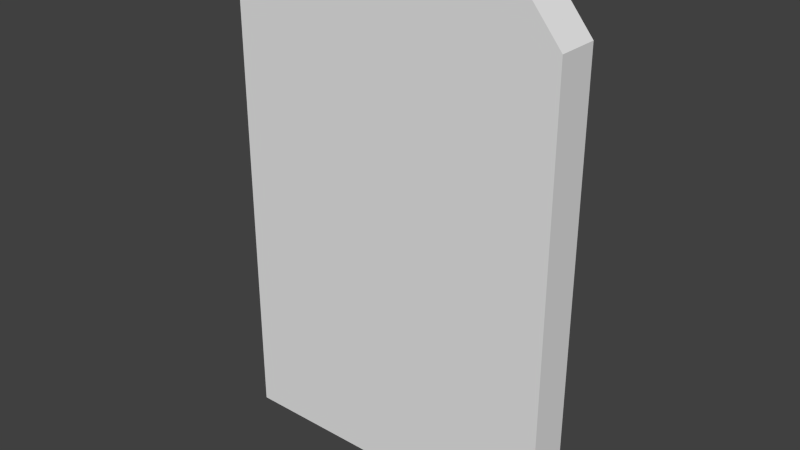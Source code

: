 # Source: shortCoverD.blend  (saved by Blender 2.67.0; exported with 4.5.12 LTS)
import bpy
from mathutils import Matrix  # noqa: F401  (used for matrix-valued properties, if any)

bpy.ops.wm.read_factory_settings(use_empty=True)
scene = bpy.context.scene
scene.name = 'Scene'

# ---- collections
col_collection_1 = bpy.data.collections.new('Collection 1'); scene.collection.children.link(col_collection_1)

# ---- materials (node trees are filled in below, after node groups)
mat_material = bpy.data.materials.new('Material')
mat_material.alpha_threshold = 0.0
mat_material.use_transparent_shadow = False
mat_material.roughness = 0.5
mat_material.line_color = (0.0, 0.0, 0.0, 1.0)

# ---- material node trees

# ---- world
world_world = bpy.data.worlds.new('World'); scene.world = world_world
world_world.color = (0.05088, 0.05088, 0.05088)
world_world.use_sun_shadow = False
world_world.sun_shadow_jitter_overblur = 0.0
world_world.cycles.sampling_method = 'MANUAL'
world_world.cycles.sample_map_resolution = 256

# ---- meshes
me_shortcoverd = bpy.data.meshes.new('shortCoverD')
me_shortcoverd.from_pydata([(0.5, -0.375, 0.348), (0.375, -0.375, 0.5), (0.375, -0.3906, 0.5), (0.5, -0.3906, 0.348), (0.25, -0.375, 0.5), (0.25, -0.3906, 0.5), (0.375, -0.4062, 0.5), (0.5, -0.4062, 0.348), (0.5, -0.3792, -1.0), (0.5, -0.375, -1.0), (0.125, -0.375, 0.5), (0.125, -0.3906, 0.5), (0.25, -0.4062, 0.5), (0.375, -0.4219, 0.5), (0.5, -0.4219, 0.348), (0.5, -0.3835, -1.0), (-0.2294, -0.375, -1.0), (1.883e-07, -0.375, 0.5), (1.598e-07, -0.3906, 0.5), (0.125, -0.4062, 0.5), (0.25, -0.4219, 0.5), (0.375, -0.4375, 0.5), (0.5, -0.4375, 0.348), (0.5, -0.3877, -1.0), (-0.5, -0.375, 0.377), (-0.5, -0.375, -1.0), (-0.125, -0.375, 0.5), (-0.125, -0.3906, 0.5), (1.314e-07, -0.4062, 0.5), (0.125, -0.4219, 0.5), (0.25, -0.4375, 0.5), (0.375, -0.4531, 0.5), (0.5, -0.4531, 0.348), (0.5, -0.3919, -1.0), (-0.5, -0.3792, -1.0), (-0.5, -0.3906, 0.377), (-0.375, -0.375, 0.4948), (-0.25, -0.375, 0.509), (-0.25, -0.3906, 0.509), (-0.125, -0.4063, 0.5), (1.029e-07, -0.4219, 0.5), (0.125, -0.4375, 0.5), (0.25, -0.4531, 0.5), (0.375, -0.4687, 0.5), (0.5, -0.4687, 0.348), (0.5, -0.3961, -1.0), (-0.5, -0.3833, -1.0), (-0.5, -0.4063, 0.377), (-0.375, -0.3906, 0.4948), (-0.25, -0.4063, 0.509), (-0.125, -0.4219, 0.5), (7.451e-08, -0.4375, 0.5), (0.125, -0.4531, 0.5), (0.25, -0.4687, 0.5), (0.375, -0.4844, 0.5), (0.5, -0.4844, 0.348), (0.5, -0.4004, -1.0), (-0.5, -0.3875, -1.0), (-0.5, -0.4219, 0.377), (-0.375, -0.4063, 0.4948), (-0.25, -0.4219, 0.509), (-0.125, -0.4375, 0.5), (4.607e-08, -0.4531, 0.5), (0.125, -0.4687, 0.5), (0.25, -0.4844, 0.5), (0.375, -0.5, 0.5), (0.5, -0.5, 0.348), (0.5, -0.4046, -1.0), (-0.5, -0.3916, -1.0), (-0.5, -0.4375, 0.377), (-0.375, -0.4219, 0.4948), (-0.25, -0.4375, 0.509), (-0.125, -0.4531, 0.5), (1.763e-08, -0.4687, 0.5), (0.125, -0.4844, 0.5), (0.25, -0.5, 0.5), (-0.5, -0.5, 0.377), (0.5, -0.4088, -1.0), (-0.5, -0.3958, -1.0), (-0.5, -0.4531, 0.377), (-0.375, -0.4375, 0.4948), (-0.25, -0.4531, 0.509), (-0.125, -0.4688, 0.5), (-1.08e-08, -0.4844, 0.5), (0.125, -0.5, 0.5), (-0.375, -0.5, 0.4948), (-0.2294, -0.5, -1.0), (-0.5, -0.5, -1.0), (0.5, -0.5, -1.0), (-0.5, -0.4, -1.0), (-0.5, -0.4688, 0.377), (-0.375, -0.4531, 0.4948), (-0.25, -0.4688, 0.509), (-0.125, -0.4844, 0.5), (-3.924e-08, -0.5, 0.5), (-0.5, -0.4844, 0.377), (-0.375, -0.4844, 0.4948), (-0.5, -0.4958, -1.0), (-0.5, -0.4041, -1.0), (-0.375, -0.4688, 0.4948), (-0.25, -0.4844, 0.509), (-0.125, -0.5, 0.5), (-0.25, -0.5, 0.509)], [], [(0, 1, 2, 3), (76, 95, 97, 87), (97, 95, 98), (98, 95, 90, 89), (89, 90, 79, 78), (78, 79, 69, 68), (68, 69, 58, 57), (57, 58, 47, 46), (46, 47, 35, 34), (34, 35, 24, 25), (36, 37, 26), (1, 0, 4), (4, 0, 10), (10, 0, 17), (17, 0, 26), (26, 0, 36), (36, 0, 24), (24, 0, 16, 25), (16, 0, 9), (77, 66, 88), (55, 66, 77, 67), (44, 55, 67, 56), (32, 44, 56, 45), (22, 32, 45, 33), (14, 22, 33, 23), (7, 14, 23, 15), (3, 7, 15, 8), (0, 3, 8, 9), (88, 66, 86), (86, 66, 76, 87), (76, 66, 65), (76, 65, 85), (65, 75, 85), (75, 84, 85), (84, 94, 85), (94, 101, 85), (101, 102, 85), (18, 17, 26, 27), (62, 51, 61, 72), (31, 32, 22, 21), (5, 4, 10, 11), (20, 12, 19, 29), (13, 14, 7, 6), (38, 37, 36, 48), (60, 49, 59, 70), (40, 28, 39, 50), (81, 71, 80, 91), (100, 92, 99, 96), (83, 73, 82, 93), (42, 30, 41, 52), (64, 53, 63, 74), (54, 55, 44, 43), (2, 1, 4, 5), (6, 2, 5, 12), (6, 7, 3, 2), (27, 26, 37, 38), (39, 27, 38, 49), (28, 18, 27, 39), (72, 61, 71, 81), (82, 72, 81, 92), (73, 62, 72, 82), (31, 21, 30, 42), (43, 31, 42, 53), (43, 44, 32, 31), (11, 10, 17, 18), (19, 11, 18, 28), (12, 5, 11, 19), (29, 19, 28, 40), (41, 29, 40, 51), (30, 20, 29, 41), (13, 6, 12, 20), (21, 13, 20, 30), (21, 22, 14, 13), (48, 36, 24, 35), (59, 48, 35, 47), (49, 38, 48, 59), (70, 59, 47, 58), (80, 70, 58, 69), (71, 60, 70, 80), (50, 39, 49, 60), (61, 50, 60, 71), (51, 40, 50, 61), (91, 80, 69, 79), (99, 91, 79, 90), (92, 81, 91, 99), (96, 99, 90, 95), (85, 96, 95, 76), (102, 100, 96, 85), (93, 82, 92, 100), (101, 93, 100, 102), (94, 83, 93, 101), (52, 41, 51, 62), (63, 52, 62, 73), (53, 42, 52, 63), (74, 63, 73, 83), (84, 74, 83, 94), (75, 64, 74, 84), (54, 43, 53, 64), (65, 54, 64, 75), (65, 66, 55, 54), (68, 45, 56, 78), (68, 57, 46, 45), (46, 16, 15, 33), (67, 98, 78, 56), (15, 23, 33), (98, 89, 78), (46, 33, 45), (16, 8, 15), (34, 25, 16, 46), (67, 77, 86, 98), (16, 9, 8), (86, 97, 98), (86, 87, 97), (77, 88, 86)])
me_shortcoverd.materials.append(mat_material)
me_shortcoverd.use_remesh_preserve_volume = False
me_shortcoverd.use_remesh_preserve_attributes = False
me_shortcoverd.use_mirror_vertex_groups = False
me_shortcoverd.update()

# ---- objects
ob_shortcoverd = bpy.data.objects.new('shortCoverD', me_shortcoverd)

# ---- transforms, parenting, visibility, modifiers, constraints
ob_shortcoverd.location = (0.0, 0.0, 0.0)
ob_shortcoverd.lock_rotations_4d = False
ob_shortcoverd.empty_display_type = 'ARROWS'
ob_shortcoverd.lineart.crease_threshold = 0.0

# ---- collection membership
col_collection_1.objects.link(ob_shortcoverd)

# ---- scene / render settings (as saved in the file)
scene.frame_start = 1; scene.frame_end = 250; scene.frame_set(1)
scene.render.engine = 'BLENDER_EEVEE_NEXT'
scene.render.image_settings.color_mode = 'RGB'
scene.render.image_settings.compression = 90
scene.render.resolution_percentage = 50
scene.render.dither_intensity = 0.0
scene.cycles.use_denoising = False
scene.cycles.samples = 10
scene.cycles.sampling_pattern = 'TABULATED_SOBOL'
scene.cycles.light_sampling_threshold = 0.0
scene.cycles.use_adaptive_sampling = False
scene.cycles.use_light_tree = False
scene.cycles.blur_glossy = 0.0
scene.cycles.volume_bounces = 1
scene.cycles.pixel_filter_type = 'GAUSSIAN'
scene.cycles.sample_clamp_indirect = 0.0
scene.view_settings.view_transform = 'Standard'
bpy.context.view_layer.update()

# ---- added for rendering (the .blend has no active camera and no usable light): camera, sun
cam_auto = bpy.data.cameras.new('AutoCamera')
cam_auto.lens = 50.0
cam_auto.sensor_width = 36.0
cam_auto.clip_end = 1000.0
ob_auto_camera = bpy.data.objects.new('AutoCamera', cam_auto)
scene.collection.objects.link(ob_auto_camera)
ob_auto_camera.location = (1.6789, -2.45218, 1.09762)
ob_auto_camera.rotation_euler = (1.09748, -7.21219e-08, 0.694738)
scene.camera = ob_auto_camera
light_auto_sun = bpy.data.lights.new('AutoSun', 'SUN')
light_auto_sun.energy = 3.0
light_auto_sun.angle = 0.0523599
ob_auto_sun = bpy.data.objects.new('AutoSun', light_auto_sun)
scene.collection.objects.link(ob_auto_sun)
ob_auto_sun.rotation_euler = (0.872665, 0.174533, 0.523599)
bpy.context.view_layer.update()
